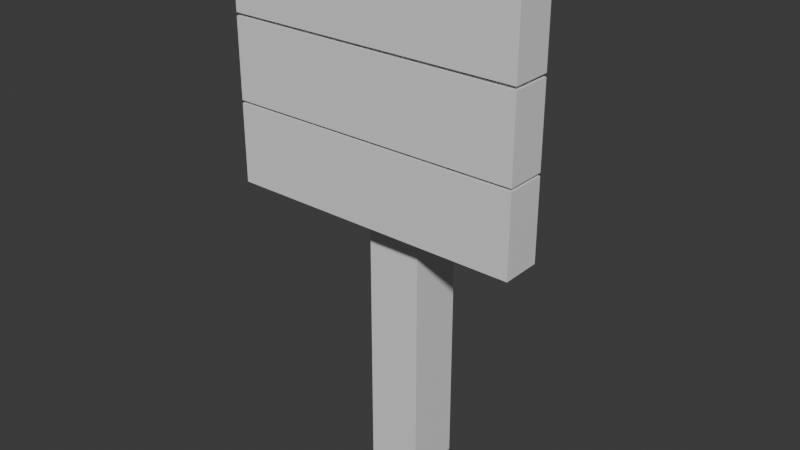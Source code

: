 # Source: Sign.blend  (saved by Blender 4.4.32; exported with 4.5.12 LTS)
import bpy
from mathutils import Matrix  # noqa: F401  (used for matrix-valued properties, if any)

bpy.ops.wm.read_factory_settings(use_empty=True)
scene = bpy.context.scene
scene.name = 'Scene'

# ---- collections
col_collection = bpy.data.collections.new('Collection'); scene.collection.children.link(col_collection)

# ---- materials (node trees are filled in below, after node groups)
mat_material = bpy.data.materials.new('Material')
mat_material.alpha_threshold = 0.0
mat_material.roughness = 0.5
mat_material.line_color = (0.0, 0.0, 0.0, 1.0)

# ---- material node trees
mat_material.use_nodes = True; mat_material.node_tree.nodes.clear()
_N = mat_material.node_tree.nodes; _L = mat_material.node_tree.links
n0 = _N.new('ShaderNodeOutputMaterial'); n0.name = 'Material Output'; n0.location = (300, 300)
n1 = _N.new('ShaderNodeBsdfPrincipled'); n1.name = 'Principled BSDF'; n1.location = (10, 300)
n1.inputs[3].default_value = 1.45
_L.new(n1.outputs[0], n0.inputs[0])
n0.is_active_output = True

# ---- world
world_world = bpy.data.worlds.new('World'); scene.world = world_world
world_world.use_nodes = True; world_world.node_tree.nodes.clear()
_N = world_world.node_tree.nodes; _L = world_world.node_tree.links
n0 = _N.new('ShaderNodeOutputWorld'); n0.name = 'World Output'; n0.location = (300, 300)
n1 = _N.new('ShaderNodeBackground'); n1.name = 'Background'; n1.location = (10, 300)
n1.inputs[0].default_value = (0.05088, 0.05088, 0.05088, 1.0)
_L.new(n1.outputs[0], n0.inputs[0])
n0.is_active_output = True
world_world.color = (0.05088, 0.05088, 0.05088)
world_world.sun_shadow_jitter_overblur = 0.0

# ---- meshes
me_cube = bpy.data.meshes.new('Cube')
me_cube.from_pydata([(0.1508, 0.1508, 3.596), (0.1508, 0.1508, 0.0), (0.1508, -0.1508, 3.596), (0.1508, -0.1508, 0.0), (-0.1508, 0.1508, 3.596), (-0.1508, 0.1508, 0.0), (-0.1508, -0.1508, 3.596), (-0.1508, -0.1508, 0.0), (0.8141, -0.1359, 3.006), (-0.8141, -0.1359, 3.006), (0.8141, -0.3517, 3.006), (-0.8141, -0.3517, 3.006), (0.8141, -0.1359, 3.536), (-0.8141, -0.1359, 3.536), (0.8141, -0.3517, 3.536), (-0.8141, -0.3517, 3.536), (0.8141, -0.1359, 2.454), (-0.8141, -0.1359, 2.454), (0.8141, -0.3517, 2.454), (-0.8141, -0.3517, 2.454), (0.8141, -0.1359, 2.984), (-0.8141, -0.1359, 2.984), (0.8141, -0.3517, 2.984), (-0.8141, -0.3517, 2.984), (0.8141, -0.1359, 1.903), (-0.8141, -0.1359, 1.903), (0.8141, -0.3517, 1.903), (-0.8141, -0.3517, 1.903), (0.8141, -0.1359, 2.434), (-0.8141, -0.1359, 2.434), (0.8141, -0.3517, 2.434), (-0.8141, -0.3517, 2.434)], [], [(0, 4, 6, 2), (3, 2, 6, 7), (7, 6, 4, 5), (5, 1, 3, 7), (1, 0, 2, 3), (5, 4, 0, 1), (8, 12, 14, 10), (11, 10, 14, 15), (15, 14, 12, 13), (13, 9, 11, 15), (9, 8, 10, 11), (13, 12, 8, 9), (16, 20, 22, 18), (19, 18, 22, 23), (23, 22, 20, 21), (21, 17, 19, 23), (17, 16, 18, 19), (21, 20, 16, 17), (24, 28, 30, 26), (27, 26, 30, 31), (31, 30, 28, 29), (29, 25, 27, 31), (25, 24, 26, 27), (29, 28, 24, 25)])
_uv = me_cube.uv_layers.new(name='UVMap')
_uv.uv.foreach_set('vector', [0.625, 0.5, 0.875, 0.5, 0.875, 0.75, 0.625, 0.75, 0.375, 0.75, 0.625, 0.75, 0.625, 1.0, 0.375, 1.0, 0.375, 0.0, 0.625, 0.0, 0.625, 0.25, 0.375, 0.25, 0.125, 0.5, 0.375, 0.5, 0.375, 0.75, 0.125, 0.75, 0.375, 0.5, 0.625, 0.5, 0.625, 0.75, 0.375, 0.75, 0.375, 0.25, 0.625, 0.25, 0.625, 0.5, 0.375, 0.5, 0.625, 0.5, 0.875, 0.5, 0.875, 0.75, 0.625, 0.75, 0.375, 0.75, 0.625, 0.75, 0.625, 1.0, 0.375, 1.0, 0.375, 0.0, 0.625, 0.0, 0.625, 0.25, 0.375, 0.25, 0.125, 0.5, 0.375, 0.5, 0.375, 0.75, 0.125, 0.75, 0.375, 0.5, 0.625, 0.5, 0.625, 0.75, 0.375, 0.75, 0.375, 0.25, 0.625, 0.25, 0.625, 0.5, 0.375, 0.5, 0.625, 0.5, 0.875, 0.5, 0.875, 0.75, 0.625, 0.75, 0.375, 0.75, 0.625, 0.75, 0.625, 1.0, 0.375, 1.0, 0.375, 0.0, 0.625, 0.0, 0.625, 0.25, 0.375, 0.25, 0.125, 0.5, 0.375, 0.5, 0.375, 0.75, 0.125, 0.75, 0.375, 0.5, 0.625, 0.5, 0.625, 0.75, 0.375, 0.75, 0.375, 0.25, 0.625, 0.25, 0.625, 0.5, 0.375, 0.5, 0.625, 0.5, 0.875, 0.5, 0.875, 0.75, 0.625, 0.75, 0.375, 0.75, 0.625, 0.75, 0.625, 1.0, 0.375, 1.0, 0.375, 0.0, 0.625, 0.0, 0.625, 0.25, 0.375, 0.25, 0.125, 0.5, 0.375, 0.5, 0.375, 0.75, 0.125, 0.75, 0.375, 0.5, 0.625, 0.5, 0.625, 0.75, 0.375, 0.75, 0.375, 0.25, 0.625, 0.25, 0.625, 0.5, 0.375, 0.5])
me_cube.materials.append(mat_material)
me_cube.use_mirror_vertex_groups = False
me_cube.update()

# ---- objects
ob_cube = bpy.data.objects.new('Cube', me_cube)

# ---- transforms, parenting, visibility, modifiers, constraints
ob_cube.location = (0.0, 0.0, 0.0)
ob_cube.scale = (0.3981, 0.3981, 0.3241)
ob_cube.lock_rotations_4d = False
ob_cube.empty_display_type = 'ARROWS'
ob_cube.lineart.crease_threshold = 0.0

# ---- collection membership
col_collection.objects.link(ob_cube)

# ---- scene / render settings (as saved in the file)
scene.frame_start = 1; scene.frame_end = 250; scene.frame_set(1)
scene.render.engine = 'BLENDER_EEVEE_NEXT'
bpy.context.view_layer.update()

# ---- added for rendering (the .blend has no active camera and no usable light): camera, sun
cam_auto = bpy.data.cameras.new('AutoCamera')
cam_auto.lens = 50.0
cam_auto.sensor_width = 36.0
cam_auto.clip_end = 1000.0
ob_auto_camera = bpy.data.objects.new('AutoCamera', cam_auto)
scene.collection.objects.link(ob_auto_camera)
ob_auto_camera.location = (1.24778, -1.53735, 1.581)
ob_auto_camera.rotation_euler = (1.09748, -7.21219e-08, 0.694738)
scene.camera = ob_auto_camera
light_auto_sun = bpy.data.lights.new('AutoSun', 'SUN')
light_auto_sun.energy = 3.0
light_auto_sun.angle = 0.0523599
ob_auto_sun = bpy.data.objects.new('AutoSun', light_auto_sun)
scene.collection.objects.link(ob_auto_sun)
ob_auto_sun.rotation_euler = (0.872665, 0.174533, 0.523599)
bpy.context.view_layer.update()
